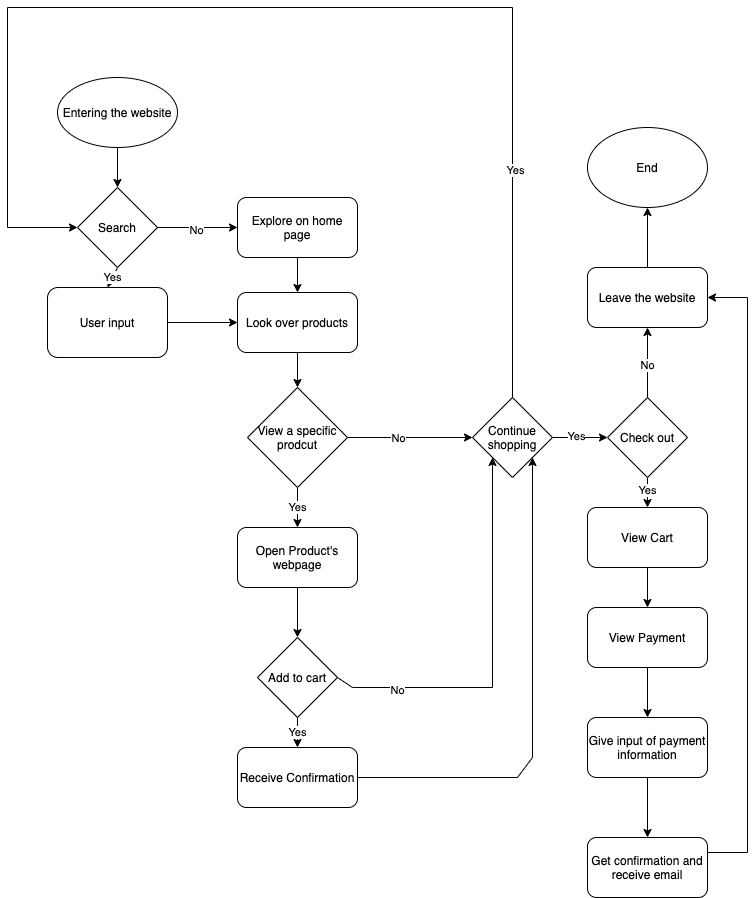

The diagram above was exported from draw.io. Its source (the exported page's mxGraphModel, read from the mxfile embedded in the PNG):
<mxGraphModel dx="458" dy="1626" grid="1" gridSize="10" guides="1" tooltips="1" connect="1" arrows="1" fold="1" page="1" pageScale="1" pageWidth="850" pageHeight="1100" math="0" shadow="0">
  <root>
    <mxCell id="0" />
    <mxCell id="1" parent="0" />
    <mxCell id="5" style="edgeStyle=none;rounded=0;orthogonalLoop=1;jettySize=auto;html=1;exitX=0.5;exitY=1;exitDx=0;exitDy=0;" edge="1" parent="1" source="2" target="3">
      <mxGeometry relative="1" as="geometry" />
    </mxCell>
    <mxCell id="2" value="Entering the website" style="ellipse;whiteSpace=wrap;html=1;" vertex="1" parent="1">
      <mxGeometry x="150" y="-970" width="120" height="70" as="geometry" />
    </mxCell>
    <mxCell id="9" value="Yes" style="edgeStyle=none;rounded=0;orthogonalLoop=1;jettySize=auto;html=1;exitX=0.5;exitY=1;exitDx=0;exitDy=0;entryX=0.5;entryY=0;entryDx=0;entryDy=0;" edge="1" parent="1" source="3" target="8">
      <mxGeometry relative="1" as="geometry" />
    </mxCell>
    <mxCell id="12" style="edgeStyle=none;rounded=0;orthogonalLoop=1;jettySize=auto;html=1;exitX=1;exitY=0.5;exitDx=0;exitDy=0;entryX=0;entryY=0.5;entryDx=0;entryDy=0;" edge="1" parent="1" source="3" target="11">
      <mxGeometry relative="1" as="geometry" />
    </mxCell>
    <mxCell id="17" value="No" style="edgeLabel;html=1;align=center;verticalAlign=middle;resizable=0;points=[];" vertex="1" connectable="0" parent="12">
      <mxGeometry x="-0.0571" y="-2" relative="1" as="geometry">
        <mxPoint as="offset" />
      </mxGeometry>
    </mxCell>
    <mxCell id="3" value="Search" style="rhombus;whiteSpace=wrap;html=1;" vertex="1" parent="1">
      <mxGeometry x="170" y="-860" width="80" height="80" as="geometry" />
    </mxCell>
    <mxCell id="14" style="edgeStyle=none;rounded=0;orthogonalLoop=1;jettySize=auto;html=1;exitX=1;exitY=0.5;exitDx=0;exitDy=0;entryX=0;entryY=0.5;entryDx=0;entryDy=0;" edge="1" parent="1" source="8" target="13">
      <mxGeometry relative="1" as="geometry" />
    </mxCell>
    <mxCell id="8" value="User input" style="rounded=1;whiteSpace=wrap;html=1;" vertex="1" parent="1">
      <mxGeometry x="140" y="-760" width="120" height="70" as="geometry" />
    </mxCell>
    <mxCell id="16" style="edgeStyle=none;rounded=0;orthogonalLoop=1;jettySize=auto;html=1;exitX=0.5;exitY=1;exitDx=0;exitDy=0;entryX=0.5;entryY=0;entryDx=0;entryDy=0;" edge="1" parent="1" source="11" target="13">
      <mxGeometry relative="1" as="geometry" />
    </mxCell>
    <mxCell id="11" value="Explore on home page" style="rounded=1;whiteSpace=wrap;html=1;" vertex="1" parent="1">
      <mxGeometry x="330" y="-850" width="120" height="60" as="geometry" />
    </mxCell>
    <mxCell id="21" style="edgeStyle=none;rounded=0;orthogonalLoop=1;jettySize=auto;html=1;exitX=0.5;exitY=1;exitDx=0;exitDy=0;entryX=0.5;entryY=0;entryDx=0;entryDy=0;" edge="1" parent="1" source="13" target="20">
      <mxGeometry relative="1" as="geometry" />
    </mxCell>
    <mxCell id="13" value="Look over products" style="rounded=1;whiteSpace=wrap;html=1;" vertex="1" parent="1">
      <mxGeometry x="330" y="-755" width="120" height="60" as="geometry" />
    </mxCell>
    <mxCell id="23" value="Yes" style="edgeStyle=none;rounded=0;orthogonalLoop=1;jettySize=auto;html=1;exitX=0.5;exitY=1;exitDx=0;exitDy=0;entryX=0.5;entryY=0;entryDx=0;entryDy=0;" edge="1" parent="1" source="20" target="22">
      <mxGeometry relative="1" as="geometry" />
    </mxCell>
    <mxCell id="26" style="edgeStyle=none;rounded=0;orthogonalLoop=1;jettySize=auto;html=1;exitX=1;exitY=0.5;exitDx=0;exitDy=0;entryX=0;entryY=0.5;entryDx=0;entryDy=0;" edge="1" parent="1" source="20" target="25">
      <mxGeometry relative="1" as="geometry" />
    </mxCell>
    <mxCell id="27" value="No" style="edgeLabel;html=1;align=center;verticalAlign=middle;resizable=0;points=[];" vertex="1" connectable="0" parent="26">
      <mxGeometry x="-0.2" relative="1" as="geometry">
        <mxPoint as="offset" />
      </mxGeometry>
    </mxCell>
    <mxCell id="20" value="View a specific prodcut" style="rhombus;whiteSpace=wrap;html=1;" vertex="1" parent="1">
      <mxGeometry x="340" y="-660" width="100" height="100" as="geometry" />
    </mxCell>
    <mxCell id="29" style="edgeStyle=none;rounded=0;orthogonalLoop=1;jettySize=auto;html=1;exitX=0.5;exitY=1;exitDx=0;exitDy=0;entryX=0.5;entryY=0;entryDx=0;entryDy=0;" edge="1" parent="1" source="22" target="28">
      <mxGeometry relative="1" as="geometry" />
    </mxCell>
    <mxCell id="22" value="Open Product's webpage" style="rounded=1;whiteSpace=wrap;html=1;" vertex="1" parent="1">
      <mxGeometry x="330" y="-520" width="120" height="60" as="geometry" />
    </mxCell>
    <mxCell id="37" style="edgeStyle=none;rounded=0;orthogonalLoop=1;jettySize=auto;html=1;exitX=0.5;exitY=0;exitDx=0;exitDy=0;entryX=0;entryY=0.5;entryDx=0;entryDy=0;" edge="1" parent="1" source="25" target="3">
      <mxGeometry relative="1" as="geometry">
        <Array as="points">
          <mxPoint x="605" y="-1040" />
          <mxPoint x="100" y="-1040" />
          <mxPoint x="100" y="-820" />
        </Array>
      </mxGeometry>
    </mxCell>
    <mxCell id="38" value="Yes" style="edgeLabel;html=1;align=center;verticalAlign=middle;resizable=0;points=[];" vertex="1" connectable="0" parent="37">
      <mxGeometry x="-0.6149" y="-2" relative="1" as="geometry">
        <mxPoint as="offset" />
      </mxGeometry>
    </mxCell>
    <mxCell id="41" style="edgeStyle=none;rounded=0;orthogonalLoop=1;jettySize=auto;html=1;exitX=1;exitY=0.5;exitDx=0;exitDy=0;entryX=0;entryY=0.5;entryDx=0;entryDy=0;" edge="1" parent="1" source="25" target="40">
      <mxGeometry relative="1" as="geometry" />
    </mxCell>
    <mxCell id="45" value="Yes" style="edgeLabel;html=1;align=center;verticalAlign=middle;resizable=0;points=[];" vertex="1" connectable="0" parent="41">
      <mxGeometry x="-0.1615" y="2" relative="1" as="geometry">
        <mxPoint as="offset" />
      </mxGeometry>
    </mxCell>
    <mxCell id="25" value="Continue shopping" style="rhombus;whiteSpace=wrap;html=1;" vertex="1" parent="1">
      <mxGeometry x="565" y="-650" width="80" height="80" as="geometry" />
    </mxCell>
    <mxCell id="31" value="Yes" style="edgeStyle=none;rounded=0;orthogonalLoop=1;jettySize=auto;html=1;exitX=0.5;exitY=1;exitDx=0;exitDy=0;entryX=0.5;entryY=0;entryDx=0;entryDy=0;" edge="1" parent="1" source="28" target="30">
      <mxGeometry relative="1" as="geometry" />
    </mxCell>
    <mxCell id="33" style="edgeStyle=none;rounded=0;orthogonalLoop=1;jettySize=auto;html=1;exitX=1;exitY=0.5;exitDx=0;exitDy=0;entryX=0;entryY=1;entryDx=0;entryDy=0;" edge="1" parent="1" source="28" target="25">
      <mxGeometry relative="1" as="geometry">
        <mxPoint x="430" y="-360" as="targetPoint" />
        <Array as="points">
          <mxPoint x="445" y="-360" />
          <mxPoint x="585" y="-360" />
        </Array>
      </mxGeometry>
    </mxCell>
    <mxCell id="35" value="No" style="edgeLabel;html=1;align=center;verticalAlign=middle;resizable=0;points=[];" vertex="1" connectable="0" parent="33">
      <mxGeometry x="-0.6747" y="-2" relative="1" as="geometry">
        <mxPoint as="offset" />
      </mxGeometry>
    </mxCell>
    <mxCell id="28" value="Add to cart" style="rhombus;whiteSpace=wrap;html=1;" vertex="1" parent="1">
      <mxGeometry x="350" y="-410" width="80" height="80" as="geometry" />
    </mxCell>
    <mxCell id="34" style="edgeStyle=none;rounded=0;orthogonalLoop=1;jettySize=auto;html=1;exitX=1;exitY=0.5;exitDx=0;exitDy=0;entryX=1;entryY=1;entryDx=0;entryDy=0;" edge="1" parent="1" source="30" target="25">
      <mxGeometry relative="1" as="geometry">
        <Array as="points">
          <mxPoint x="610" y="-270" />
          <mxPoint x="625" y="-290" />
        </Array>
      </mxGeometry>
    </mxCell>
    <mxCell id="30" value="Receive Confirmation" style="rounded=1;whiteSpace=wrap;html=1;" vertex="1" parent="1">
      <mxGeometry x="330" y="-300" width="120" height="60" as="geometry" />
    </mxCell>
    <mxCell id="43" style="edgeStyle=none;rounded=0;orthogonalLoop=1;jettySize=auto;html=1;exitX=0.5;exitY=0;exitDx=0;exitDy=0;entryX=0.5;entryY=1;entryDx=0;entryDy=0;" edge="1" parent="1" source="40" target="42">
      <mxGeometry relative="1" as="geometry" />
    </mxCell>
    <mxCell id="44" value="No" style="edgeLabel;html=1;align=center;verticalAlign=middle;resizable=0;points=[];" vertex="1" connectable="0" parent="43">
      <mxGeometry x="-0.0706" y="1" relative="1" as="geometry">
        <mxPoint as="offset" />
      </mxGeometry>
    </mxCell>
    <mxCell id="47" style="edgeStyle=none;rounded=0;orthogonalLoop=1;jettySize=auto;html=1;exitX=0.5;exitY=1;exitDx=0;exitDy=0;entryX=0.5;entryY=0;entryDx=0;entryDy=0;" edge="1" parent="1" source="40" target="46">
      <mxGeometry relative="1" as="geometry" />
    </mxCell>
    <mxCell id="59" value="Yes" style="edgeLabel;html=1;align=center;verticalAlign=middle;resizable=0;points=[];" vertex="1" connectable="0" parent="47">
      <mxGeometry x="-0.2" y="-1" relative="1" as="geometry">
        <mxPoint as="offset" />
      </mxGeometry>
    </mxCell>
    <mxCell id="40" value="Check out" style="rhombus;whiteSpace=wrap;html=1;" vertex="1" parent="1">
      <mxGeometry x="700" y="-650" width="80" height="80" as="geometry" />
    </mxCell>
    <mxCell id="58" style="edgeStyle=none;rounded=0;orthogonalLoop=1;jettySize=auto;html=1;exitX=0.5;exitY=0;exitDx=0;exitDy=0;entryX=0.5;entryY=1;entryDx=0;entryDy=0;" edge="1" parent="1" source="42" target="57">
      <mxGeometry relative="1" as="geometry" />
    </mxCell>
    <mxCell id="42" value="Leave the website" style="rounded=1;whiteSpace=wrap;html=1;" vertex="1" parent="1">
      <mxGeometry x="680" y="-780" width="120" height="60" as="geometry" />
    </mxCell>
    <mxCell id="49" style="edgeStyle=none;rounded=0;orthogonalLoop=1;jettySize=auto;html=1;exitX=0.5;exitY=1;exitDx=0;exitDy=0;entryX=0.5;entryY=0;entryDx=0;entryDy=0;" edge="1" parent="1" source="46" target="48">
      <mxGeometry relative="1" as="geometry" />
    </mxCell>
    <mxCell id="46" value="View Cart" style="rounded=1;whiteSpace=wrap;html=1;" vertex="1" parent="1">
      <mxGeometry x="680" y="-540" width="120" height="60" as="geometry" />
    </mxCell>
    <mxCell id="52" style="edgeStyle=none;rounded=0;orthogonalLoop=1;jettySize=auto;html=1;exitX=0.5;exitY=1;exitDx=0;exitDy=0;entryX=0.5;entryY=0;entryDx=0;entryDy=0;" edge="1" parent="1" source="48" target="50">
      <mxGeometry relative="1" as="geometry" />
    </mxCell>
    <mxCell id="48" value="View Payment" style="rounded=1;whiteSpace=wrap;html=1;" vertex="1" parent="1">
      <mxGeometry x="680" y="-440" width="120" height="60" as="geometry" />
    </mxCell>
    <mxCell id="54" style="edgeStyle=none;rounded=0;orthogonalLoop=1;jettySize=auto;html=1;exitX=0.5;exitY=1;exitDx=0;exitDy=0;" edge="1" parent="1" source="50" target="53">
      <mxGeometry relative="1" as="geometry" />
    </mxCell>
    <mxCell id="50" value="Give input of payment information" style="rounded=1;whiteSpace=wrap;html=1;" vertex="1" parent="1">
      <mxGeometry x="680" y="-330" width="120" height="60" as="geometry" />
    </mxCell>
    <mxCell id="51" style="edgeStyle=none;rounded=0;orthogonalLoop=1;jettySize=auto;html=1;entryX=0.5;entryY=0;entryDx=0;entryDy=0;" edge="1" parent="1" source="50" target="50">
      <mxGeometry relative="1" as="geometry" />
    </mxCell>
    <mxCell id="56" style="edgeStyle=none;rounded=0;orthogonalLoop=1;jettySize=auto;html=1;exitX=1;exitY=0.25;exitDx=0;exitDy=0;entryX=1;entryY=0.5;entryDx=0;entryDy=0;" edge="1" parent="1" source="53" target="42">
      <mxGeometry relative="1" as="geometry">
        <Array as="points">
          <mxPoint x="840" y="-195" />
          <mxPoint x="840" y="-750" />
        </Array>
      </mxGeometry>
    </mxCell>
    <mxCell id="53" value="Get confirmation and receive email" style="rounded=1;whiteSpace=wrap;html=1;" vertex="1" parent="1">
      <mxGeometry x="680" y="-210" width="120" height="60" as="geometry" />
    </mxCell>
    <mxCell id="57" value="End" style="ellipse;whiteSpace=wrap;html=1;" vertex="1" parent="1">
      <mxGeometry x="680" y="-920" width="120" height="80" as="geometry" />
    </mxCell>
  </root>
</mxGraphModel>